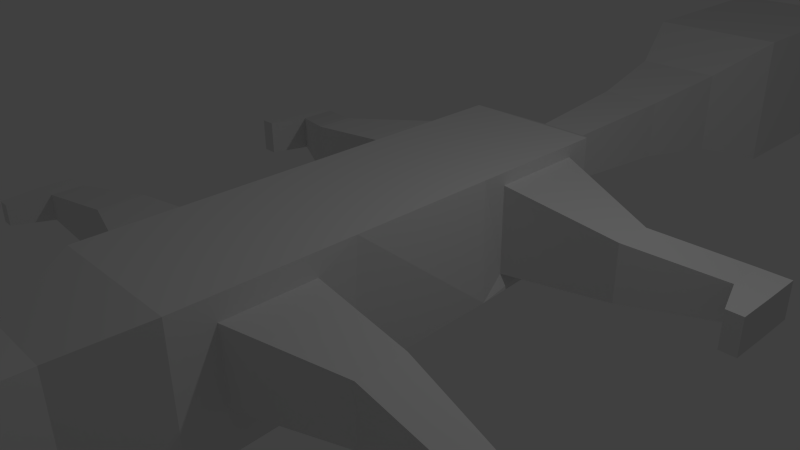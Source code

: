 # Source: Weagle1.blend  (saved by Blender 2.75.0; exported with 4.5.12 LTS)
import bpy
from mathutils import Matrix  # noqa: F401  (used for matrix-valued properties, if any)

bpy.ops.wm.read_factory_settings(use_empty=True)
scene = bpy.context.scene
scene.name = 'Scene'

# ---- collections
col_collection_1 = bpy.data.collections.new('Collection 1'); scene.collection.children.link(col_collection_1)

# ---- materials (node trees are filled in below, after node groups)
mat_material = bpy.data.materials.new('Material')
mat_material.alpha_threshold = 0.0
mat_material.use_transparent_shadow = False
mat_material.roughness = 0.5
mat_material.line_color = (0.0, 0.0, 0.0, 1.0)

# ---- material node trees

# ---- world
world_world = bpy.data.worlds.new('World'); scene.world = world_world
world_world.color = (0.05088, 0.05088, 0.05088)
world_world.use_sun_shadow = False
world_world.sun_shadow_jitter_overblur = 0.0
world_world.cycles.sampling_method = 'MANUAL'
world_world.cycles.sample_map_resolution = 256

# ---- cameras
cam_camera = bpy.data.cameras.new('Camera')
cam_camera.clip_end = 100.0
cam_camera.lens = 35.0
cam_camera.sensor_width = 32.0
cam_camera.sensor_height = 18.0
cam_camera.ortho_scale = 7.314
cam_camera.dof.focus_distance = 0.0
cam_camera.dof.aperture_fstop = 128.0

# ---- lights
light_lamp = bpy.data.lights.new('Lamp', 'POINT')
light_lamp.transmission_factor = 0.0
light_lamp.cutoff_distance = 30.0
light_lamp.energy = 100.0
light_lamp.shadow_buffer_clip_start = 1.001
light_lamp.shadow_soft_size = 0.1
light_lamp.shadow_maximum_resolution = 0.006
light_lamp.use_absolute_resolution = True
light_lamp.cycles.use_multiple_importance_sampling = False

# ---- meshes
me_cube = bpy.data.meshes.new('Cube')
me_cube.from_pydata([(0.8725, -0.1549, -0.9964), (1.0, -2.505, -1.0), (1.0, -0.1142, 1.0), (1.0, -2.505, 1.0), (1.12, 1.887, -0.6829), (1.0, 1.967, 1.0), (1.0, 4.075, -0.6652), (1.0, 4.075, 1.0), (0.3611, 4.914, -0.07937), (0.3611, 4.914, 0.6428), (0.4619, 6.712, -0.1801), (0.4619, 6.712, 0.7436), (0.6595, 8.131, -0.3778), (0.6595, 8.131, 0.9413), (1.084, 9.327, -0.8028), (1.084, 9.327, 1.366), (1.084, 12.43, -0.8028), (1.084, 12.43, 1.366), (0.1218, 13.96, 0.1599), (0.1218, 13.96, 0.4035), (0.4881, -3.525, -0.279), (0.4881, -3.525, 0.6972), (0.4881, -4.95, -0.279), (0.4881, -4.95, 0.6972), (0.745, -5.729, -0.5359), (0.745, -5.729, 0.9541), (0.745, -6.766, -0.5359), (0.745, -6.766, 0.9541), (0.4091, -7.526, -0.5356), (0.4091, -7.526, 0.2826), (0.4091, -7.604, -0.292), (0.4091, -7.604, -0.227), (0.4098, -8.667, -0.6023), (0.4098, -8.745, -0.2938), (0.4098, -8.667, 0.2158), (0.4098, -8.745, -0.3587), (0.745, -5.729, 0.4536), (0.745, -6.766, 0.4652), (0.745, -5.729, 0.4536), (0.745, -5.729, 0.9541), (0.745, -6.766, 0.4652), (0.745, -6.766, 0.9541), (2.828, -5.993, 0.5824), (2.828, -5.993, 0.8283), (2.828, -6.502, 0.5881), (2.828, -6.502, 0.8283), (1.0, -0.6789, -0.3738), (1.0, -1.941, -0.3738), (1.0, -0.6789, 0.6816), (1.0, -1.941, 0.6816), (2.528, -0.8234, -0.2529), (2.528, -1.49, -0.2529), (2.528, -0.8234, 0.5607), (2.528, -1.49, 0.5607), (3.894, -1.08, -0.03868), (3.894, -1.54, -0.03868), (3.894, -1.08, 0.3465), (3.894, -1.54, 0.3465), (4.253, -1.08, -0.03868), (4.253, -1.54, -0.03868), (4.253, -1.08, 0.3465), (4.253, -1.54, 0.3465), (4.08, -2.109, -0.0008832), (4.08, -2.109, 0.3087), (4.257, -2.109, -0.0008832), (4.257, -2.109, 0.3087), (1.0, 2.342, -0.4689), (1.0, 2.342, 0.8192), (1.0, 3.7, -0.4689), (1.0, 3.7, 0.8192), (2.742, 2.342, -0.1698), (2.742, 2.342, 0.6445), (2.742, 2.903, -0.1698), (2.742, 2.903, 0.6445), (3.903, 2.914, -0.1698), (3.903, 2.914, 0.3498), (3.903, 3.462, -0.1698), (3.903, 3.462, 0.3498), (4.327, 2.914, -0.1698), (4.327, 2.914, 0.3498), (4.327, 3.462, -0.1698), (4.327, 3.462, 0.3498), (4.093, 2.356, -0.1698), (4.093, 2.356, 0.3498), (4.32, 2.356, -0.1698), (4.32, 2.356, 0.3498), (-0.8725, -0.1549, -0.9964), (-1.0, -2.505, -1.0), (-1.0, -0.1142, 1.0), (-1.0, -2.505, 1.0), (-1.12, 1.887, -0.6829), (-1.0, 1.967, 1.0), (-1.0, 4.075, -0.6652), (-1.0, 4.075, 1.0), (-0.3611, 4.914, -0.07937), (-0.3611, 4.914, 0.6428), (-0.4619, 6.712, -0.1801), (-0.4619, 6.712, 0.7436), (-0.6595, 8.131, -0.3778), (-0.6595, 8.131, 0.9413), (-1.084, 9.327, -0.8028), (-1.084, 9.327, 1.366), (-1.084, 12.43, -0.8028), (-1.084, 12.43, 1.366), (-0.1218, 13.96, 0.1599), (-0.1218, 13.96, 0.4035), (-0.4881, -3.525, -0.279), (-0.4881, -3.525, 0.6972), (-0.4881, -4.95, -0.279), (-0.4881, -4.95, 0.6972), (-0.745, -5.729, -0.5359), (-0.745, -5.729, 0.9541), (-0.745, -6.766, -0.5359), (-0.745, -6.766, 0.9541), (-0.4091, -7.526, -0.5356), (-0.4091, -7.526, 0.2826), (-0.4091, -7.604, -0.292), (-0.4091, -7.604, -0.227), (-0.4098, -8.667, -0.6023), (-0.4098, -8.745, -0.2938), (-0.4098, -8.667, 0.2158), (-0.4098, -8.745, -0.3587), (-0.745, -5.729, 0.4536), (-0.745, -6.766, 0.4652), (-0.745, -5.729, 0.4536), (-0.745, -5.729, 0.9541), (-0.745, -6.766, 0.4652), (-0.745, -6.766, 0.9541), (-2.828, -5.993, 0.5824), (-2.828, -5.993, 0.8283), (-2.828, -6.502, 0.5881), (-2.828, -6.502, 0.8283), (0.0, -0.03469, -0.9948), (0.0, -2.505, -1.0), (0.0, -0.1142, 1.0), (0.0, -2.505, 1.0), (0.0, 2.008, -0.6813), (0.0, 1.967, 1.0), (0.0, 4.075, -0.6652), (0.0, 4.075, 1.0), (0.0, 4.914, -0.07937), (0.0, 4.914, 0.6428), (0.0, 6.712, -0.1801), (0.0, 6.712, 0.7436), (0.0, 8.131, -0.3778), (0.0, 8.131, 0.9413), (0.0, 9.327, -0.8028), (0.0, 9.327, 1.366), (0.0, 12.43, -0.8028), (0.0, 12.43, 1.366), (0.0, 13.96, 0.1599), (0.0, 13.96, 0.4035), (0.0, -3.525, -0.279), (0.0, -3.525, 0.6972), (0.0, -4.95, -0.279), (0.0, -4.95, 0.6972), (0.0, -5.729, -0.5359), (0.0, -5.729, 0.9541), (0.0, -6.766, -0.5359), (0.0, -6.766, 0.9541), (0.0, -7.526, -0.5356), (0.0, -7.526, 0.2826), (0.0, -7.604, -0.3053), (0.0, -7.604, -0.2454), (0.0, -8.667, -0.6023), (0.0, -8.667, 0.2158), (0.0, -8.745, -0.3721), (0.0, -8.745, -0.3121), (-1.0, -0.6789, -0.3738), (-1.0, -1.941, -0.3738), (-1.0, -0.6789, 0.6816), (-1.0, -1.941, 0.6816), (-2.528, -0.8234, -0.2529), (-2.528, -1.49, -0.2529), (-2.528, -0.8234, 0.5607), (-2.528, -1.49, 0.5607), (-3.894, -1.08, -0.03868), (-3.894, -1.54, -0.03868), (-3.894, -1.08, 0.3465), (-3.894, -1.54, 0.3465), (-4.253, -1.08, -0.03868), (-4.253, -1.54, -0.03868), (-4.253, -1.08, 0.3465), (-4.253, -1.54, 0.3465), (-4.08, -2.109, -0.0008832), (-4.08, -2.109, 0.3087), (-4.257, -2.109, -0.0008832), (-4.257, -2.109, 0.3087), (-1.0, 2.342, -0.4689), (-1.0, 2.342, 0.8192), (-1.0, 3.7, -0.4689), (-1.0, 3.7, 0.8192), (-2.742, 2.342, -0.1698), (-2.742, 2.342, 0.6445), (-2.742, 2.903, -0.1698), (-2.742, 2.903, 0.6445), (-3.903, 2.914, -0.1698), (-3.903, 2.914, 0.3498), (-3.903, 3.462, -0.1698), (-3.903, 3.462, 0.3498), (-4.327, 2.914, -0.1698), (-4.327, 2.914, 0.3498), (-4.327, 3.462, -0.1698), (-4.327, 3.462, 0.3498), (-4.093, 2.356, -0.1698), (-4.093, 2.356, 0.3498), (-4.32, 2.356, -0.1698), (-4.32, 2.356, 0.3498)], [], [(0, 2, 48, 46), (1, 3, 21, 20), (2, 0, 4, 5), (137, 5, 7, 139), (134, 2, 5, 137), (7, 5, 67, 69), (139, 7, 9, 141), (7, 6, 8, 9), (143, 11, 13, 145), (141, 9, 11, 143), (9, 8, 10, 11), (11, 10, 12, 13), (145, 13, 15, 147), (13, 12, 14, 15), (149, 17, 19, 151), (147, 15, 17, 149), (15, 14, 16, 17), (17, 16, 18, 19), (133, 1, 20, 152), (20, 21, 23, 22), (152, 20, 22, 154), (156, 24, 26, 158), (154, 22, 24, 156), (22, 23, 25, 36, 24), (37, 36, 38, 40), (26, 37, 27, 29, 31, 30, 28), (158, 26, 28, 160), (163, 31, 33, 167), (160, 28, 32, 164), (31, 29, 34, 33), (28, 30, 35, 32), (27, 37, 40, 41), (24, 36, 37, 26), (41, 40, 44, 45), (36, 25, 39, 38), (25, 27, 41, 39), (42, 43, 45, 44), (38, 39, 43, 42), (40, 38, 42, 44), (39, 41, 45, 43), (33, 34, 165, 167), (32, 35, 166, 164), (30, 31, 163, 162), (30, 162, 166, 35), (29, 161, 165, 34), (27, 159, 161, 29), (25, 157, 159, 27), (23, 155, 157, 25), (21, 153, 155, 23), (19, 18, 150, 151), (16, 148, 150, 18), (14, 146, 148, 16), (12, 144, 146, 14), (10, 142, 144, 12), (8, 140, 142, 10), (6, 138, 140, 8), (4, 136, 138, 6), (3, 135, 153, 21), (2, 134, 135, 3), (0, 1, 133, 132), (0, 132, 136, 4), (49, 47, 51, 53), (3, 1, 47, 49), (1, 0, 46, 47), (2, 3, 49, 48), (52, 53, 57, 56), (47, 46, 50, 51), (48, 49, 53, 52), (46, 48, 52, 50), (57, 55, 62, 63), (50, 52, 56, 54), (53, 51, 55, 57), (51, 50, 54, 55), (58, 60, 61, 59), (55, 54, 58, 59), (56, 57, 61, 60), (54, 56, 60, 58), (63, 62, 64, 65), (61, 57, 63, 65), (55, 59, 64, 62), (59, 61, 65, 64), (69, 67, 71, 73), (5, 4, 66, 67), (4, 6, 68, 66), (6, 7, 69, 68), (70, 72, 76, 74), (67, 66, 70, 71), (66, 68, 72, 70), (68, 69, 73, 72), (76, 77, 81, 80), (72, 73, 77, 76), (73, 71, 75, 77), (71, 70, 74, 75), (79, 78, 80, 81), (77, 75, 79, 81), (78, 79, 85, 84), (74, 76, 80, 78), (83, 82, 84, 85), (74, 78, 84, 82), (75, 74, 82, 83), (79, 75, 83, 85), (86, 168, 170, 88), (87, 106, 107, 89), (88, 91, 90, 86), (137, 139, 93, 91), (134, 137, 91, 88), (93, 191, 189, 91), (139, 141, 95, 93), (93, 95, 94, 92), (143, 145, 99, 97), (141, 143, 97, 95), (95, 97, 96, 94), (97, 99, 98, 96), (145, 147, 101, 99), (99, 101, 100, 98), (149, 151, 105, 103), (147, 149, 103, 101), (101, 103, 102, 100), (103, 105, 104, 102), (133, 152, 106, 87), (106, 108, 109, 107), (152, 154, 108, 106), (156, 158, 112, 110), (154, 156, 110, 108), (108, 110, 122, 111, 109), (123, 126, 124, 122), (112, 114, 116, 117, 115, 113, 123), (158, 160, 114, 112), (163, 167, 119, 117), (160, 164, 118, 114), (117, 119, 120, 115), (114, 118, 121, 116), (113, 127, 126, 123), (110, 112, 123, 122), (127, 131, 130, 126), (122, 124, 125, 111), (111, 125, 127, 113), (128, 130, 131, 129), (124, 128, 129, 125), (126, 130, 128, 124), (125, 129, 131, 127), (119, 167, 165, 120), (118, 164, 166, 121), (116, 162, 163, 117), (116, 121, 166, 162), (115, 120, 165, 161), (113, 115, 161, 159), (111, 113, 159, 157), (109, 111, 157, 155), (107, 109, 155, 153), (105, 151, 150, 104), (102, 104, 150, 148), (100, 102, 148, 146), (98, 100, 146, 144), (96, 98, 144, 142), (94, 96, 142, 140), (92, 94, 140, 138), (90, 92, 138, 136), (89, 107, 153, 135), (88, 89, 135, 134), (86, 132, 133, 87), (86, 90, 136, 132), (171, 175, 173, 169), (89, 171, 169, 87), (87, 169, 168, 86), (88, 170, 171, 89), (174, 178, 179, 175), (169, 173, 172, 168), (170, 174, 175, 171), (168, 172, 174, 170), (179, 185, 184, 177), (172, 176, 178, 174), (175, 179, 177, 173), (173, 177, 176, 172), (180, 181, 183, 182), (177, 181, 180, 176), (178, 182, 183, 179), (176, 180, 182, 178), (185, 187, 186, 184), (183, 187, 185, 179), (177, 184, 186, 181), (181, 186, 187, 183), (191, 195, 193, 189), (91, 189, 188, 90), (90, 188, 190, 92), (92, 190, 191, 93), (192, 196, 198, 194), (189, 193, 192, 188), (188, 192, 194, 190), (190, 194, 195, 191), (198, 202, 203, 199), (194, 198, 199, 195), (195, 199, 197, 193), (193, 197, 196, 192), (201, 203, 202, 200), (199, 203, 201, 197), (200, 206, 207, 201), (196, 200, 202, 198), (205, 207, 206, 204), (196, 204, 206, 200), (197, 205, 204, 196), (201, 207, 205, 197)])
me_cube.materials.append(mat_material)
me_cube.use_remesh_preserve_volume = False
me_cube.use_remesh_preserve_attributes = False
me_cube.use_mirror_vertex_groups = False
me_cube.update()

# ---- objects
ob_cube = bpy.data.objects.new('Cube', me_cube)
ob_lamp = bpy.data.objects.new('Lamp', light_lamp)
ob_camera = bpy.data.objects.new('Camera', cam_camera)

# ---- transforms, parenting, visibility, modifiers, constraints
ob_cube.location = (-0.05924, -0.9303, 0.0)
ob_cube.lock_rotations_4d = False
ob_cube.empty_display_type = 'ARROWS'
ob_cube.lineart.crease_threshold = 0.0
ob_lamp.location = (4.076, 1.005, 5.904)
ob_lamp.rotation_euler = (0.6503, 0.05522, 1.866)
ob_lamp.lock_rotations_4d = False
ob_lamp.empty_display_type = 'ARROWS'
ob_lamp.color = (0.0, 0.0, 0.0, 0.0)
ob_lamp.lineart.crease_threshold = 0.0
ob_camera.location = (7.481, -6.508, 5.344)
ob_camera.rotation_euler = (1.109, 0.01082, 0.8149)
ob_camera.lock_rotations_4d = False
ob_camera.empty_display_type = 'ARROWS'
ob_camera.color = (0.0, 0.0, 0.0, 0.0)
ob_camera.display_type = 'WIRE'
ob_camera.lineart.crease_threshold = 0.0

# ---- collection membership
col_collection_1.objects.link(ob_cube)
col_collection_1.objects.link(ob_lamp)
col_collection_1.objects.link(ob_camera)

# ---- scene / render settings (as saved in the file)
scene.camera = ob_camera
scene.frame_start = 1; scene.frame_end = 250; scene.frame_set(1)
scene.render.engine = 'BLENDER_EEVEE_NEXT'
scene.render.resolution_percentage = 50
scene.render.dither_intensity = 0.0
scene.cycles.use_denoising = False
scene.cycles.samples = 10
scene.cycles.sampling_pattern = 'TABULATED_SOBOL'
scene.cycles.light_sampling_threshold = 0.0
scene.cycles.use_adaptive_sampling = False
scene.cycles.use_light_tree = False
scene.cycles.blur_glossy = 0.0
scene.cycles.pixel_filter_type = 'GAUSSIAN'
scene.cycles.sample_clamp_indirect = 0.0
scene.view_settings.view_transform = 'Standard'
bpy.context.view_layer.update()
